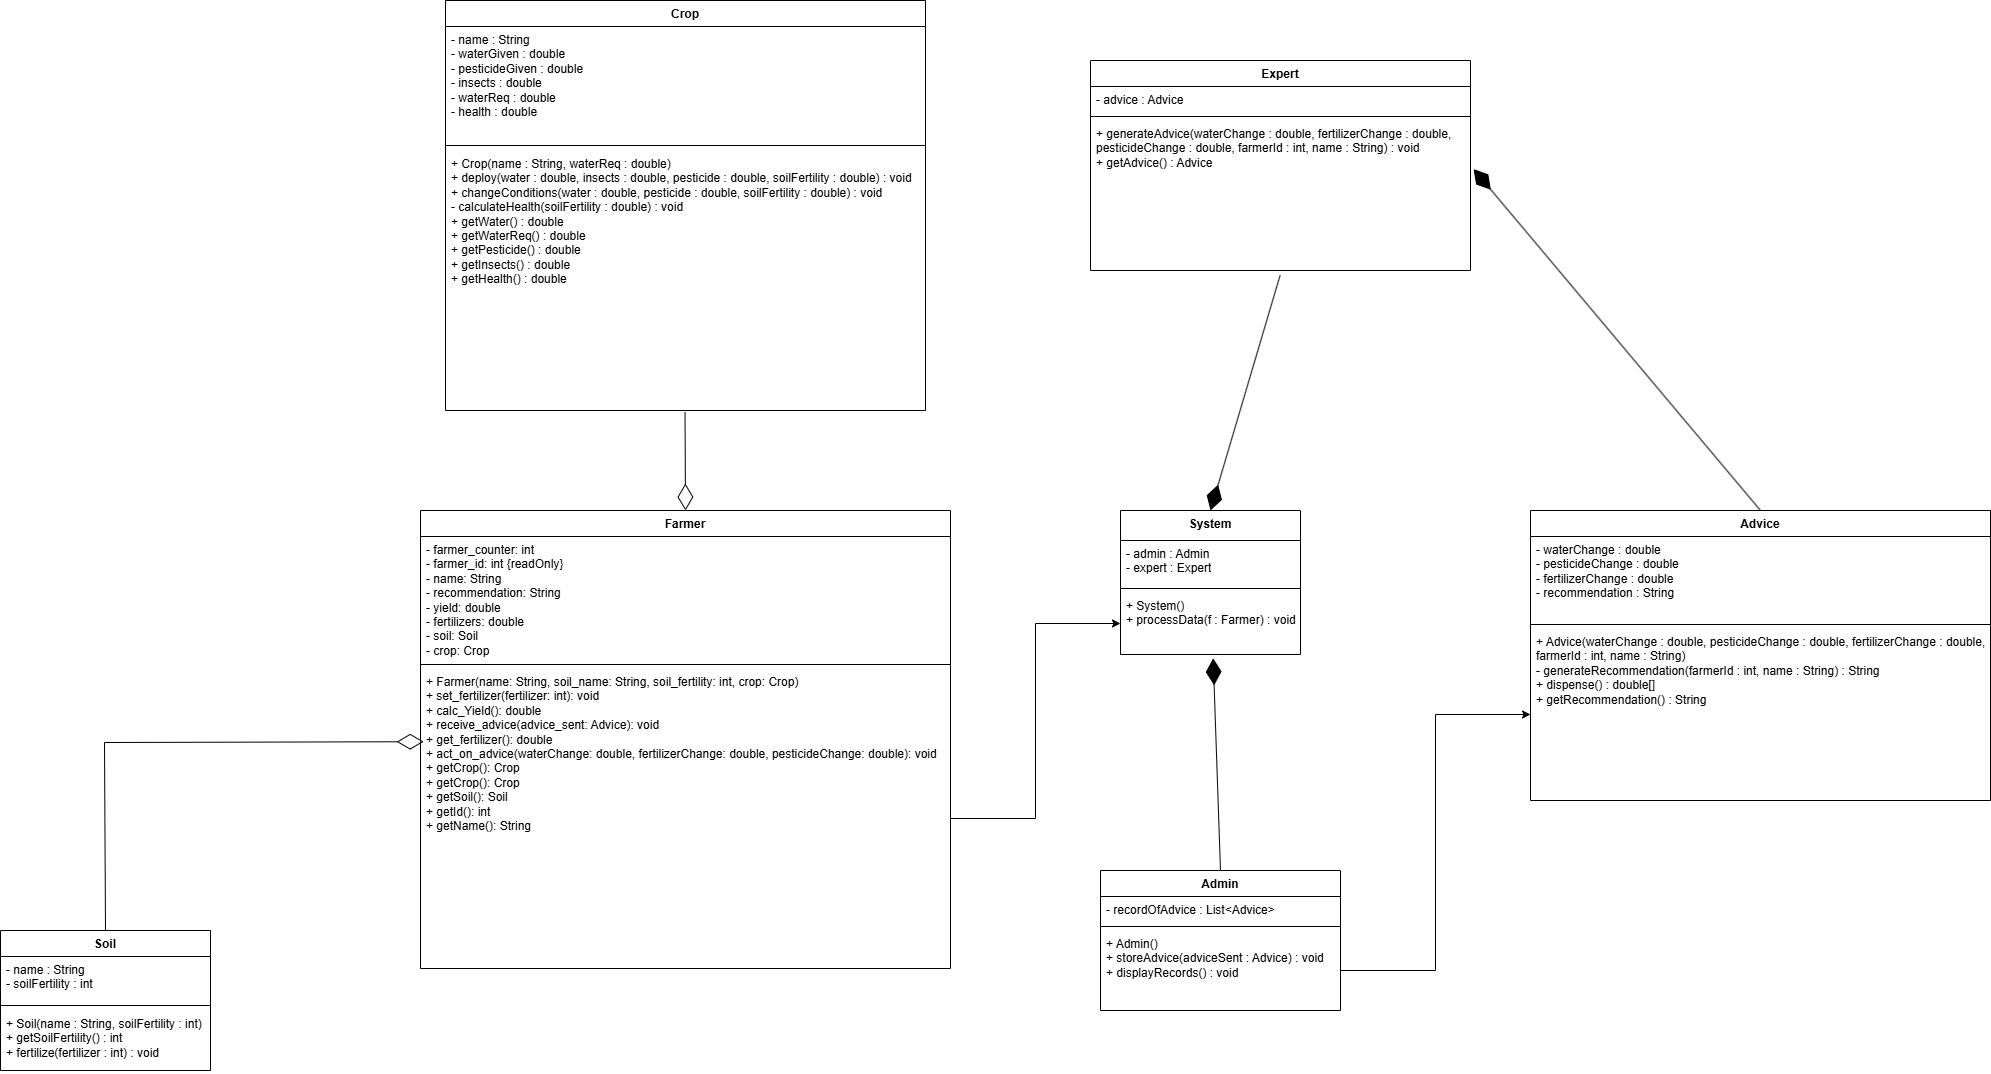

The diagram above was exported from draw.io. Its source (the exported page's mxGraphModel, read from the mxfile embedded in the PNG):
<mxGraphModel dx="2571" dy="1424" grid="1" gridSize="10" guides="1" tooltips="1" connect="1" arrows="1" fold="1" page="1" pageScale="1" pageWidth="850" pageHeight="1100" math="0" shadow="0">
  <root>
    <mxCell id="0" />
    <mxCell id="1" parent="0" />
    <mxCell id="ukPJ5Y3D8D3IVLJejGy3-5" parent="1" style="swimlane;fontStyle=1;align=center;verticalAlign=top;childLayout=stackLayout;horizontal=1;startSize=26;horizontalStack=0;resizeParent=1;resizeParentMax=0;resizeLast=0;collapsible=1;marginBottom=0;whiteSpace=wrap;html=1;" value="Farmer" vertex="1">
      <mxGeometry height="458" width="530" x="580" y="510" as="geometry" />
    </mxCell>
    <mxCell id="ukPJ5Y3D8D3IVLJejGy3-6" parent="ukPJ5Y3D8D3IVLJejGy3-5" style="text;strokeColor=none;fillColor=none;align=left;verticalAlign=top;spacingLeft=4;spacingRight=4;overflow=hidden;rotatable=0;points=[[0,0.5],[1,0.5]];portConstraint=eastwest;whiteSpace=wrap;html=1;" value="&lt;div&gt;- farmer_counter: int&lt;/div&gt;&lt;div&gt;- farmer_id: int {readOnly}&lt;/div&gt;&lt;div&gt;- name: String&lt;/div&gt;&lt;div&gt;- recommendation: String&lt;/div&gt;&lt;div&gt;- yield: double&lt;/div&gt;&lt;div&gt;- fertilizers: double&lt;/div&gt;&lt;div&gt;- soil: Soil&lt;/div&gt;&lt;div&gt;- crop: Crop&lt;/div&gt;" vertex="1">
      <mxGeometry height="124" width="530" y="26" as="geometry" />
    </mxCell>
    <mxCell id="ukPJ5Y3D8D3IVLJejGy3-7" parent="ukPJ5Y3D8D3IVLJejGy3-5" style="line;strokeWidth=1;fillColor=none;align=left;verticalAlign=middle;spacingTop=-1;spacingLeft=3;spacingRight=3;rotatable=0;labelPosition=right;points=[];portConstraint=eastwest;strokeColor=inherit;" value="" vertex="1">
      <mxGeometry height="8" width="530" y="150" as="geometry" />
    </mxCell>
    <mxCell id="ukPJ5Y3D8D3IVLJejGy3-8" parent="ukPJ5Y3D8D3IVLJejGy3-5" style="text;strokeColor=none;fillColor=none;align=left;verticalAlign=top;spacingLeft=4;spacingRight=4;overflow=hidden;rotatable=0;points=[[0,0.5],[1,0.5]];portConstraint=eastwest;whiteSpace=wrap;html=1;" value="&lt;div&gt;+ Farmer(name: String, soil_name: String, soil_fertility: int, crop: Crop)&lt;/div&gt;&lt;div&gt;+ set_fertilizer(fertilizer: int): void&lt;/div&gt;&lt;div&gt;+ calc_Yield(): double&lt;/div&gt;&lt;div&gt;+ receive_advice(advice_sent: Advice): void&lt;/div&gt;&lt;div&gt;+ get_fertilizer(): double&lt;/div&gt;&lt;div&gt;+ act_on_advice(waterChange: double, fertilizerChange: double, pesticideChange: double): void&lt;/div&gt;&lt;div&gt;+ getCrop(): Crop&lt;/div&gt;&lt;div&gt;+ getCrop(): Crop&lt;/div&gt;&lt;div&gt;+ getSoil(): Soil&lt;/div&gt;&lt;div&gt;+ getId(): int&lt;/div&gt;&lt;div&gt;+ getName(): String&lt;/div&gt;" vertex="1">
      <mxGeometry height="300" width="530" y="158" as="geometry" />
    </mxCell>
    <mxCell id="ukPJ5Y3D8D3IVLJejGy3-9" parent="1" style="swimlane;fontStyle=1;align=center;verticalAlign=top;childLayout=stackLayout;horizontal=1;startSize=26;horizontalStack=0;resizeParent=1;resizeParentMax=0;resizeLast=0;collapsible=1;marginBottom=0;whiteSpace=wrap;html=1;" value="Crop" vertex="1">
      <mxGeometry height="410" width="480" x="605" as="geometry" />
    </mxCell>
    <mxCell id="ukPJ5Y3D8D3IVLJejGy3-10" parent="ukPJ5Y3D8D3IVLJejGy3-9" style="text;strokeColor=none;fillColor=none;align=left;verticalAlign=top;spacingLeft=4;spacingRight=4;overflow=hidden;rotatable=0;points=[[0,0.5],[1,0.5]];portConstraint=eastwest;whiteSpace=wrap;html=1;" value="- name : String&lt;br&gt;- waterGiven : double&lt;br&gt;- pesticideGiven : double&lt;br&gt;- insects : double&lt;br&gt;- waterReq : double&lt;br&gt;- health : double" vertex="1">
      <mxGeometry height="114" width="480" y="26" as="geometry" />
    </mxCell>
    <mxCell id="ukPJ5Y3D8D3IVLJejGy3-11" parent="ukPJ5Y3D8D3IVLJejGy3-9" style="line;strokeWidth=1;fillColor=none;align=left;verticalAlign=middle;spacingTop=-1;spacingLeft=3;spacingRight=3;rotatable=0;labelPosition=right;points=[];portConstraint=eastwest;strokeColor=inherit;" value="" vertex="1">
      <mxGeometry height="10" width="480" y="140" as="geometry" />
    </mxCell>
    <mxCell id="ukPJ5Y3D8D3IVLJejGy3-12" parent="ukPJ5Y3D8D3IVLJejGy3-9" style="text;strokeColor=none;fillColor=none;align=left;verticalAlign=top;spacingLeft=4;spacingRight=4;overflow=hidden;rotatable=0;points=[[0,0.5],[1,0.5]];portConstraint=eastwest;whiteSpace=wrap;html=1;" value="+ Crop(name : String, waterReq : double)&lt;br&gt;+ deploy(water : double, insects : double, pesticide : double, soilFertility : double) : void&lt;br&gt;+ changeConditions(water : double, pesticide : double, soilFertility : double) : void&lt;br&gt;- calculateHealth(soilFertility : double) : void&lt;br&gt;+ getWater() : double&lt;br&gt;+ getWaterReq() : double&lt;br&gt;+ getPesticide() : double&lt;br&gt;+ getInsects() : double&lt;br&gt;+ getHealth() : double" vertex="1">
      <mxGeometry height="260" width="480" y="150" as="geometry" />
    </mxCell>
    <mxCell id="ukPJ5Y3D8D3IVLJejGy3-23" edge="1" parent="ukPJ5Y3D8D3IVLJejGy3-9" source="ukPJ5Y3D8D3IVLJejGy3-12" style="edgeStyle=orthogonalEdgeStyle;rounded=0;orthogonalLoop=1;jettySize=auto;html=1;exitX=1;exitY=0.5;exitDx=0;exitDy=0;" target="ukPJ5Y3D8D3IVLJejGy3-12">
      <mxGeometry relative="1" as="geometry" />
    </mxCell>
    <mxCell id="ukPJ5Y3D8D3IVLJejGy3-14" edge="1" parent="1" source="ukPJ5Y3D8D3IVLJejGy3-12" style="endArrow=diamondThin;endFill=0;endSize=24;html=1;rounded=0;exitX=0.499;exitY=1.006;exitDx=0;exitDy=0;fontStyle=1;entryX=0.5;entryY=0;entryDx=0;entryDy=0;exitPerimeter=0;" target="ukPJ5Y3D8D3IVLJejGy3-5" value="">
      <mxGeometry relative="1" width="160" as="geometry">
        <Array as="points" />
        <mxPoint x="350" y="350" as="sourcePoint" />
        <mxPoint x="510" y="350" as="targetPoint" />
      </mxGeometry>
    </mxCell>
    <mxCell id="ukPJ5Y3D8D3IVLJejGy3-19" parent="1" style="swimlane;fontStyle=1;align=center;verticalAlign=top;childLayout=stackLayout;horizontal=1;startSize=26;horizontalStack=0;resizeParent=1;resizeParentMax=0;resizeLast=0;collapsible=1;marginBottom=0;whiteSpace=wrap;html=1;" value="Soil" vertex="1">
      <mxGeometry height="140" width="210" x="160" y="930" as="geometry" />
    </mxCell>
    <mxCell id="ukPJ5Y3D8D3IVLJejGy3-20" parent="ukPJ5Y3D8D3IVLJejGy3-19" style="text;strokeColor=none;fillColor=none;align=left;verticalAlign=top;spacingLeft=4;spacingRight=4;overflow=hidden;rotatable=0;points=[[0,0.5],[1,0.5]];portConstraint=eastwest;whiteSpace=wrap;html=1;" value="- name : String&lt;br&gt;- soilFertility : int" vertex="1">
      <mxGeometry height="44" width="210" y="26" as="geometry" />
    </mxCell>
    <mxCell id="ukPJ5Y3D8D3IVLJejGy3-21" parent="ukPJ5Y3D8D3IVLJejGy3-19" style="line;strokeWidth=1;fillColor=none;align=left;verticalAlign=middle;spacingTop=-1;spacingLeft=3;spacingRight=3;rotatable=0;labelPosition=right;points=[];portConstraint=eastwest;strokeColor=inherit;" value="" vertex="1">
      <mxGeometry height="10" width="210" y="70" as="geometry" />
    </mxCell>
    <mxCell id="ukPJ5Y3D8D3IVLJejGy3-22" parent="ukPJ5Y3D8D3IVLJejGy3-19" style="text;strokeColor=none;fillColor=none;align=left;verticalAlign=top;spacingLeft=4;spacingRight=4;overflow=hidden;rotatable=0;points=[[0,0.5],[1,0.5]];portConstraint=eastwest;whiteSpace=wrap;html=1;" value="+ Soil(name : String, soilFertility : int)&lt;br&gt;+ getSoilFertility() : int&lt;br&gt;+ fertilize(fertilizer : int) : void" vertex="1">
      <mxGeometry height="60" width="210" y="80" as="geometry" />
    </mxCell>
    <mxCell id="ukPJ5Y3D8D3IVLJejGy3-24" edge="1" parent="1" source="ukPJ5Y3D8D3IVLJejGy3-19" style="endArrow=diamondThin;endFill=0;endSize=24;html=1;rounded=0;exitX=0.5;exitY=0;exitDx=0;exitDy=0;entryX=0.006;entryY=0.244;entryDx=0;entryDy=0;entryPerimeter=0;" target="ukPJ5Y3D8D3IVLJejGy3-8" value="">
      <mxGeometry relative="1" width="160" as="geometry">
        <Array as="points">
          <mxPoint x="264" y="742" />
        </Array>
        <mxPoint x="560" y="470" as="sourcePoint" />
        <mxPoint x="720" y="470" as="targetPoint" />
      </mxGeometry>
    </mxCell>
    <mxCell id="ukPJ5Y3D8D3IVLJejGy3-25" parent="1" style="swimlane;fontStyle=1;align=center;verticalAlign=top;childLayout=stackLayout;horizontal=1;startSize=26;horizontalStack=0;resizeParent=1;resizeParentMax=0;resizeLast=0;collapsible=1;marginBottom=0;whiteSpace=wrap;html=1;" value="Admin" vertex="1">
      <mxGeometry height="140" width="240" x="1260" y="870" as="geometry" />
    </mxCell>
    <mxCell id="ukPJ5Y3D8D3IVLJejGy3-26" parent="ukPJ5Y3D8D3IVLJejGy3-25" style="text;strokeColor=none;fillColor=none;align=left;verticalAlign=top;spacingLeft=4;spacingRight=4;overflow=hidden;rotatable=0;points=[[0,0.5],[1,0.5]];portConstraint=eastwest;whiteSpace=wrap;html=1;" value="- recordOfAdvice : List&amp;lt;Advice&amp;gt;" vertex="1">
      <mxGeometry height="26" width="240" y="26" as="geometry" />
    </mxCell>
    <mxCell id="ukPJ5Y3D8D3IVLJejGy3-27" parent="ukPJ5Y3D8D3IVLJejGy3-25" style="line;strokeWidth=1;fillColor=none;align=left;verticalAlign=middle;spacingTop=-1;spacingLeft=3;spacingRight=3;rotatable=0;labelPosition=right;points=[];portConstraint=eastwest;strokeColor=inherit;" value="" vertex="1">
      <mxGeometry height="8" width="240" y="52" as="geometry" />
    </mxCell>
    <mxCell id="ukPJ5Y3D8D3IVLJejGy3-28" parent="ukPJ5Y3D8D3IVLJejGy3-25" style="text;strokeColor=none;fillColor=none;align=left;verticalAlign=top;spacingLeft=4;spacingRight=4;overflow=hidden;rotatable=0;points=[[0,0.5],[1,0.5]];portConstraint=eastwest;whiteSpace=wrap;html=1;" value="+ Admin()&lt;br&gt;+ storeAdvice(adviceSent : Advice) : void&lt;br&gt;+ displayRecords() : void" vertex="1">
      <mxGeometry height="80" width="240" y="60" as="geometry" />
    </mxCell>
    <mxCell id="ukPJ5Y3D8D3IVLJejGy3-30" parent="1" style="swimlane;fontStyle=1;align=center;verticalAlign=top;childLayout=stackLayout;horizontal=1;startSize=30;horizontalStack=0;resizeParent=1;resizeParentMax=0;resizeLast=0;collapsible=1;marginBottom=0;whiteSpace=wrap;html=1;" value="System" vertex="1">
      <mxGeometry height="144" width="180" x="1280" y="510" as="geometry" />
    </mxCell>
    <mxCell id="ukPJ5Y3D8D3IVLJejGy3-31" parent="ukPJ5Y3D8D3IVLJejGy3-30" style="text;strokeColor=none;fillColor=none;align=left;verticalAlign=top;spacingLeft=4;spacingRight=4;overflow=hidden;rotatable=0;points=[[0,0.5],[1,0.5]];portConstraint=eastwest;whiteSpace=wrap;html=1;" value="&lt;div&gt;- admin : Admin&lt;/div&gt;&lt;div&gt;- expert : Expert&lt;/div&gt;" vertex="1">
      <mxGeometry height="44" width="180" y="30" as="geometry" />
    </mxCell>
    <mxCell id="ukPJ5Y3D8D3IVLJejGy3-32" parent="ukPJ5Y3D8D3IVLJejGy3-30" style="line;strokeWidth=1;fillColor=none;align=left;verticalAlign=middle;spacingTop=-1;spacingLeft=3;spacingRight=3;rotatable=0;labelPosition=right;points=[];portConstraint=eastwest;strokeColor=inherit;" value="" vertex="1">
      <mxGeometry height="8" width="180" y="74" as="geometry" />
    </mxCell>
    <mxCell id="ukPJ5Y3D8D3IVLJejGy3-33" parent="ukPJ5Y3D8D3IVLJejGy3-30" style="text;strokeColor=none;fillColor=none;align=left;verticalAlign=top;spacingLeft=4;spacingRight=4;overflow=hidden;rotatable=0;points=[[0,0.5],[1,0.5]];portConstraint=eastwest;whiteSpace=wrap;html=1;" value="&lt;div&gt;+ System()&lt;/div&gt;&lt;div&gt;+ processData(f : Farmer) : void&lt;/div&gt;" vertex="1">
      <mxGeometry height="62" width="180" y="82" as="geometry" />
    </mxCell>
    <mxCell id="ukPJ5Y3D8D3IVLJejGy3-34" edge="1" parent="1" source="ukPJ5Y3D8D3IVLJejGy3-25" style="endArrow=diamondThin;endFill=1;endSize=24;html=1;rounded=0;entryX=0.515;entryY=1.062;entryDx=0;entryDy=0;entryPerimeter=0;exitX=0.5;exitY=0;exitDx=0;exitDy=0;" target="ukPJ5Y3D8D3IVLJejGy3-33" value="">
      <mxGeometry relative="1" width="160" as="geometry">
        <mxPoint x="1379" y="870" as="sourcePoint" />
        <mxPoint x="1370" y="690" as="targetPoint" />
      </mxGeometry>
    </mxCell>
    <mxCell id="ukPJ5Y3D8D3IVLJejGy3-35" edge="1" parent="1" source="ukPJ5Y3D8D3IVLJejGy3-8" style="edgeStyle=orthogonalEdgeStyle;rounded=0;orthogonalLoop=1;jettySize=auto;html=1;exitX=1;exitY=0.5;exitDx=0;exitDy=0;entryX=0;entryY=0.5;entryDx=0;entryDy=0;" target="ukPJ5Y3D8D3IVLJejGy3-33">
      <mxGeometry relative="1" as="geometry" />
    </mxCell>
    <mxCell id="ukPJ5Y3D8D3IVLJejGy3-36" parent="1" style="swimlane;fontStyle=1;align=center;verticalAlign=top;childLayout=stackLayout;horizontal=1;startSize=26;horizontalStack=0;resizeParent=1;resizeParentMax=0;resizeLast=0;collapsible=1;marginBottom=0;whiteSpace=wrap;html=1;" value="Expert" vertex="1">
      <mxGeometry height="210" width="380" x="1250" y="60" as="geometry" />
    </mxCell>
    <mxCell id="ukPJ5Y3D8D3IVLJejGy3-37" parent="ukPJ5Y3D8D3IVLJejGy3-36" style="text;strokeColor=none;fillColor=none;align=left;verticalAlign=top;spacingLeft=4;spacingRight=4;overflow=hidden;rotatable=0;points=[[0,0.5],[1,0.5]];portConstraint=eastwest;whiteSpace=wrap;html=1;" value="- advice : Advice" vertex="1">
      <mxGeometry height="26" width="380" y="26" as="geometry" />
    </mxCell>
    <mxCell id="ukPJ5Y3D8D3IVLJejGy3-38" parent="ukPJ5Y3D8D3IVLJejGy3-36" style="line;strokeWidth=1;fillColor=none;align=left;verticalAlign=middle;spacingTop=-1;spacingLeft=3;spacingRight=3;rotatable=0;labelPosition=right;points=[];portConstraint=eastwest;strokeColor=inherit;" value="" vertex="1">
      <mxGeometry height="8" width="380" y="52" as="geometry" />
    </mxCell>
    <mxCell id="ukPJ5Y3D8D3IVLJejGy3-39" parent="ukPJ5Y3D8D3IVLJejGy3-36" style="text;strokeColor=none;fillColor=none;align=left;verticalAlign=top;spacingLeft=4;spacingRight=4;overflow=hidden;rotatable=0;points=[[0,0.5],[1,0.5]];portConstraint=eastwest;whiteSpace=wrap;html=1;" value="+ generateAdvice(waterChange : double, fertilizerChange : double,&lt;br&gt;                 pesticideChange : double, farmerId : int, name : String) : void&lt;br&gt;+ getAdvice() : Advice" vertex="1">
      <mxGeometry height="150" width="380" y="60" as="geometry" />
    </mxCell>
    <mxCell id="ukPJ5Y3D8D3IVLJejGy3-40" edge="1" parent="1" source="ukPJ5Y3D8D3IVLJejGy3-39" style="endArrow=diamondThin;endFill=1;endSize=24;html=1;rounded=0;entryX=0.5;entryY=0;entryDx=0;entryDy=0;exitX=0.499;exitY=1.032;exitDx=0;exitDy=0;exitPerimeter=0;" target="ukPJ5Y3D8D3IVLJejGy3-30" value="">
      <mxGeometry relative="1" width="160" as="geometry">
        <mxPoint x="1520" y="560" as="sourcePoint" />
        <mxPoint x="1680" y="560" as="targetPoint" />
      </mxGeometry>
    </mxCell>
    <mxCell id="ukPJ5Y3D8D3IVLJejGy3-41" parent="1" style="swimlane;fontStyle=1;align=center;verticalAlign=top;childLayout=stackLayout;horizontal=1;startSize=26;horizontalStack=0;resizeParent=1;resizeParentMax=0;resizeLast=0;collapsible=1;marginBottom=0;whiteSpace=wrap;html=1;" value="Advice" vertex="1">
      <mxGeometry height="290" width="460" x="1690" y="510" as="geometry" />
    </mxCell>
    <mxCell id="ukPJ5Y3D8D3IVLJejGy3-42" parent="ukPJ5Y3D8D3IVLJejGy3-41" style="text;strokeColor=none;fillColor=none;align=left;verticalAlign=top;spacingLeft=4;spacingRight=4;overflow=hidden;rotatable=0;points=[[0,0.5],[1,0.5]];portConstraint=eastwest;whiteSpace=wrap;html=1;" value="- waterChange : double&lt;br&gt;- pesticideChange : double&lt;br&gt;- fertilizerChange : double&lt;br&gt;- recommendation : String" vertex="1">
      <mxGeometry height="84" width="460" y="26" as="geometry" />
    </mxCell>
    <mxCell id="ukPJ5Y3D8D3IVLJejGy3-43" parent="ukPJ5Y3D8D3IVLJejGy3-41" style="line;strokeWidth=1;fillColor=none;align=left;verticalAlign=middle;spacingTop=-1;spacingLeft=3;spacingRight=3;rotatable=0;labelPosition=right;points=[];portConstraint=eastwest;strokeColor=inherit;" value="" vertex="1">
      <mxGeometry height="8" width="460" y="110" as="geometry" />
    </mxCell>
    <mxCell id="ukPJ5Y3D8D3IVLJejGy3-44" parent="ukPJ5Y3D8D3IVLJejGy3-41" style="text;strokeColor=none;fillColor=none;align=left;verticalAlign=top;spacingLeft=4;spacingRight=4;overflow=hidden;rotatable=0;points=[[0,0.5],[1,0.5]];portConstraint=eastwest;whiteSpace=wrap;html=1;" value="+ Advice(waterChange : double, pesticideChange : double, fertilizerChange : double,&lt;br&gt;         farmerId : int, name : String)&lt;br&gt;- generateRecommendation(farmerId : int, name : String) : String&lt;br&gt;+ dispense() : double[]&lt;br&gt;+ getRecommendation() : String" vertex="1">
      <mxGeometry height="172" width="460" y="118" as="geometry" />
    </mxCell>
    <mxCell id="ukPJ5Y3D8D3IVLJejGy3-45" edge="1" parent="1" source="ukPJ5Y3D8D3IVLJejGy3-41" style="endArrow=diamondThin;endFill=1;endSize=24;html=1;rounded=0;entryX=1.008;entryY=0.324;entryDx=0;entryDy=0;entryPerimeter=0;exitX=0.5;exitY=0;exitDx=0;exitDy=0;" target="ukPJ5Y3D8D3IVLJejGy3-39" value="">
      <mxGeometry relative="1" width="160" as="geometry">
        <mxPoint x="1970" y="650" as="sourcePoint" />
        <mxPoint x="2130" y="650" as="targetPoint" />
      </mxGeometry>
    </mxCell>
    <mxCell id="ukPJ5Y3D8D3IVLJejGy3-46" edge="1" parent="1" source="ukPJ5Y3D8D3IVLJejGy3-28" style="edgeStyle=orthogonalEdgeStyle;rounded=0;orthogonalLoop=1;jettySize=auto;html=1;exitX=1;exitY=0.5;exitDx=0;exitDy=0;entryX=0;entryY=0.5;entryDx=0;entryDy=0;" target="ukPJ5Y3D8D3IVLJejGy3-44">
      <mxGeometry relative="1" as="geometry" />
    </mxCell>
  </root>
</mxGraphModel>